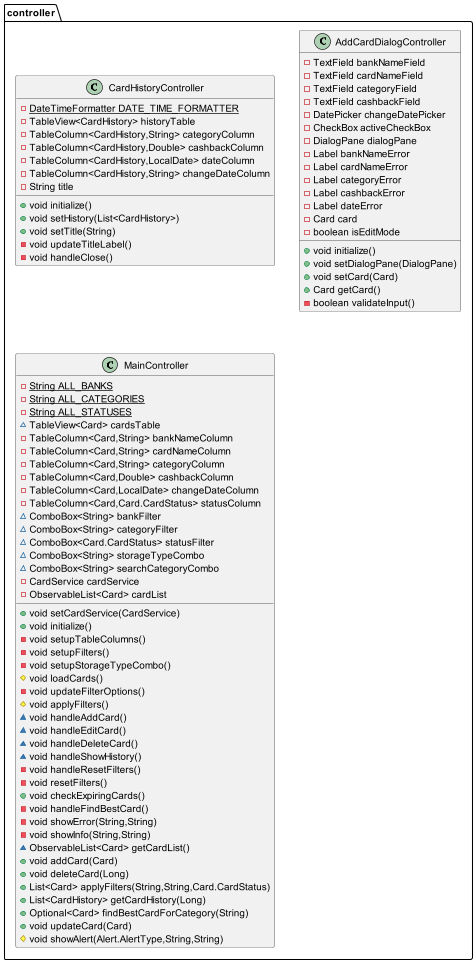

The diagram above was rendered by PlantUML. Its source (embedded in the PNG):
@startuml
class controller.CardHistoryController {
- {static} DateTimeFormatter DATE_TIME_FORMATTER
- TableView<CardHistory> historyTable
- TableColumn<CardHistory,String> categoryColumn
- TableColumn<CardHistory,Double> cashbackColumn
- TableColumn<CardHistory,LocalDate> dateColumn
- TableColumn<CardHistory,String> changeDateColumn
- String title
+ void initialize()
+ void setHistory(List<CardHistory>)
+ void setTitle(String)
- void updateTitleLabel()
- void handleClose()
}


class controller.AddCardDialogController {
- TextField bankNameField
- TextField cardNameField
- TextField categoryField
- TextField cashbackField
- DatePicker changeDatePicker
- CheckBox activeCheckBox
- DialogPane dialogPane
- Label bankNameError
- Label cardNameError
- Label categoryError
- Label cashbackError
- Label dateError
- Card card
- boolean isEditMode
+ void initialize()
+ void setDialogPane(DialogPane)
+ void setCard(Card)
+ Card getCard()
- boolean validateInput()
}


class controller.MainController {
- {static} String ALL_BANKS
- {static} String ALL_CATEGORIES
- {static} String ALL_STATUSES
~ TableView<Card> cardsTable
- TableColumn<Card,String> bankNameColumn
- TableColumn<Card,String> cardNameColumn
- TableColumn<Card,String> categoryColumn
- TableColumn<Card,Double> cashbackColumn
- TableColumn<Card,LocalDate> changeDateColumn
- TableColumn<Card,Card.CardStatus> statusColumn
~ ComboBox<String> bankFilter
~ ComboBox<String> categoryFilter
~ ComboBox<Card.CardStatus> statusFilter
~ ComboBox<String> storageTypeCombo
~ ComboBox<String> searchCategoryCombo
- CardService cardService
- ObservableList<Card> cardList
+ void setCardService(CardService)
+ void initialize()
- void setupTableColumns()
- void setupFilters()
- void setupStorageTypeCombo()
# void loadCards()
- void updateFilterOptions()
# void applyFilters()
~ void handleAddCard()
~ void handleEditCard()
~ void handleDeleteCard()
~ void handleShowHistory()
- void handleResetFilters()
- void resetFilters()
+ void checkExpiringCards()
- void handleFindBestCard()
- void showError(String,String)
- void showInfo(String,String)
~ ObservableList<Card> getCardList()
+ void addCard(Card)
+ void deleteCard(Long)
+ List<Card> applyFilters(String,String,Card.CardStatus)
+ List<CardHistory> getCardHistory(Long)
+ Optional<Card> findBestCardForCategory(String)
+ void updateCard(Card)
# void showAlert(Alert.AlertType,String,String)
}


@enduml